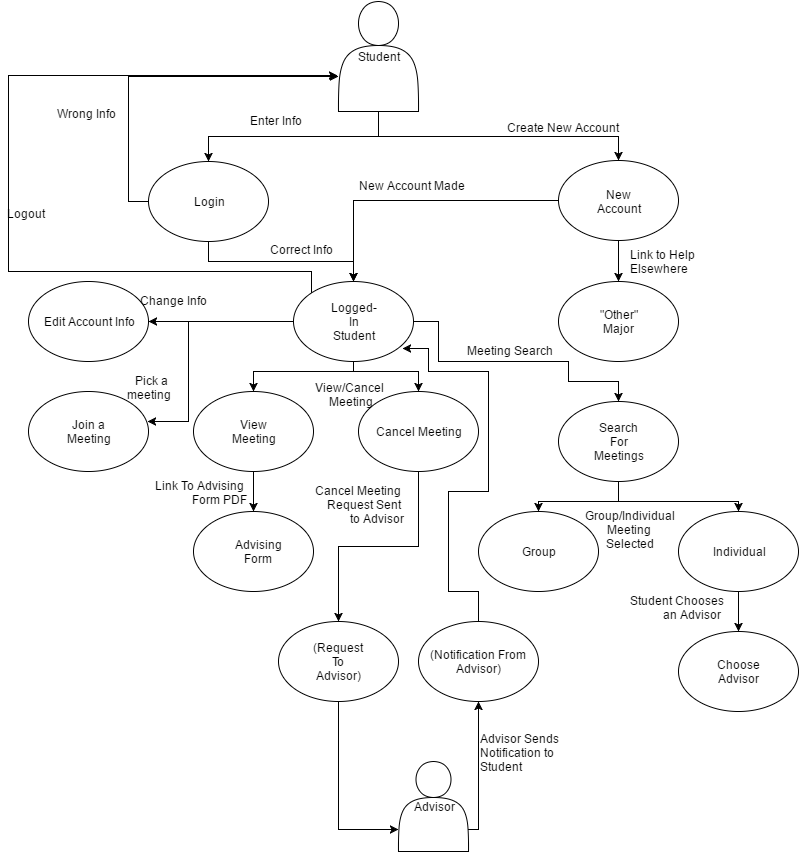

The diagram above was exported from draw.io. Its source (the exported page's mxGraphModel, read from the mxfile embedded in the PNG):
<mxGraphModel dx="1106" dy="589" grid="1" gridSize="10" guides="1" tooltips="1" connect="1" arrows="1" fold="1" page="1" pageScale="1" pageWidth="850" pageHeight="1100" math="0" shadow="0">
  <root>
    <mxCell id="0" />
    <mxCell id="1" parent="0" />
    <mxCell id="2be5d0a44475aa19-44" style="edgeStyle=orthogonalEdgeStyle;rounded=0;html=1;exitX=0.5;exitY=1;entryX=0.5;entryY=0;jettySize=auto;orthogonalLoop=1;" edge="1" parent="1" source="2be5d0a44475aa19-1" target="2be5d0a44475aa19-9">
      <mxGeometry relative="1" as="geometry" />
    </mxCell>
    <mxCell id="2be5d0a44475aa19-62" style="edgeStyle=orthogonalEdgeStyle;rounded=0;html=1;exitX=0;exitY=0.5;entryX=0;entryY=0.682;entryPerimeter=0;jettySize=auto;orthogonalLoop=1;" edge="1" parent="1" source="2be5d0a44475aa19-1" target="2be5d0a44475aa19-31">
      <mxGeometry relative="1" as="geometry" />
    </mxCell>
    <mxCell id="2be5d0a44475aa19-1" value="" style="ellipse;whiteSpace=wrap;html=1;" vertex="1" parent="1">
      <mxGeometry x="180" y="170" width="120" height="80" as="geometry" />
    </mxCell>
    <mxCell id="2be5d0a44475aa19-2" value="Edit Account Info" style="ellipse;whiteSpace=wrap;html=1;" vertex="1" parent="1">
      <mxGeometry x="60" y="290" width="120" height="80" as="geometry" />
    </mxCell>
    <mxCell id="2be5d0a44475aa19-57" style="edgeStyle=orthogonalEdgeStyle;rounded=0;html=1;exitX=0.5;exitY=1;jettySize=auto;orthogonalLoop=1;" edge="1" parent="1" source="2be5d0a44475aa19-3" target="2be5d0a44475aa19-4">
      <mxGeometry relative="1" as="geometry" />
    </mxCell>
    <mxCell id="2be5d0a44475aa19-3" value="" style="ellipse;whiteSpace=wrap;html=1;" vertex="1" parent="1">
      <mxGeometry x="590" y="169" width="120" height="80" as="geometry" />
    </mxCell>
    <mxCell id="2be5d0a44475aa19-4" value="" style="ellipse;whiteSpace=wrap;html=1;" vertex="1" parent="1">
      <mxGeometry x="590" y="290" width="120" height="80" as="geometry" />
    </mxCell>
    <mxCell id="2be5d0a44475aa19-5" value="Login" style="text;html=1;strokeColor=none;fillColor=none;align=center;verticalAlign=middle;whiteSpace=wrap;" vertex="1" parent="1">
      <mxGeometry x="220" y="200" width="40" height="20" as="geometry" />
    </mxCell>
    <mxCell id="2be5d0a44475aa19-7" value="New Account" style="text;html=1;strokeColor=none;fillColor=none;align=center;verticalAlign=middle;whiteSpace=wrap;" vertex="1" parent="1">
      <mxGeometry x="630" y="200" width="40" height="20" as="geometry" />
    </mxCell>
    <mxCell id="2be5d0a44475aa19-8" value="&quot;Other&quot; Major" style="text;html=1;strokeColor=none;fillColor=none;align=center;verticalAlign=middle;whiteSpace=wrap;" vertex="1" parent="1">
      <mxGeometry x="630" y="320" width="40" height="20" as="geometry" />
    </mxCell>
    <mxCell id="2be5d0a44475aa19-45" style="edgeStyle=orthogonalEdgeStyle;rounded=0;html=1;exitX=0.5;exitY=1;jettySize=auto;orthogonalLoop=1;" edge="1" parent="1" source="2be5d0a44475aa19-9" target="2be5d0a44475aa19-27">
      <mxGeometry relative="1" as="geometry">
        <Array as="points">
          <mxPoint x="385" y="380" />
          <mxPoint x="285" y="380" />
        </Array>
      </mxGeometry>
    </mxCell>
    <mxCell id="2be5d0a44475aa19-46" style="edgeStyle=orthogonalEdgeStyle;rounded=0;html=1;exitX=0.5;exitY=1;entryX=0.5;entryY=0;jettySize=auto;orthogonalLoop=1;" edge="1" parent="1" source="2be5d0a44475aa19-9" target="2be5d0a44475aa19-23">
      <mxGeometry relative="1" as="geometry">
        <Array as="points">
          <mxPoint x="385" y="380" />
          <mxPoint x="450" y="380" />
        </Array>
      </mxGeometry>
    </mxCell>
    <mxCell id="2be5d0a44475aa19-47" style="edgeStyle=orthogonalEdgeStyle;rounded=0;html=1;exitX=1;exitY=0.5;entryX=0.5;entryY=0;jettySize=auto;orthogonalLoop=1;" edge="1" parent="1" source="2be5d0a44475aa19-9" target="2be5d0a44475aa19-11">
      <mxGeometry relative="1" as="geometry">
        <Array as="points">
          <mxPoint x="470" y="330" />
          <mxPoint x="470" y="370" />
          <mxPoint x="600" y="370" />
          <mxPoint x="600" y="390" />
          <mxPoint x="650" y="390" />
        </Array>
      </mxGeometry>
    </mxCell>
    <mxCell id="2be5d0a44475aa19-48" style="edgeStyle=orthogonalEdgeStyle;rounded=0;html=1;exitX=0;exitY=0.5;entryX=1;entryY=0.5;jettySize=auto;orthogonalLoop=1;" edge="1" parent="1" source="2be5d0a44475aa19-9" target="2be5d0a44475aa19-2">
      <mxGeometry relative="1" as="geometry">
        <Array as="points" />
      </mxGeometry>
    </mxCell>
    <mxCell id="2be5d0a44475aa19-49" style="edgeStyle=orthogonalEdgeStyle;rounded=0;html=1;exitX=0;exitY=0.5;entryX=0.992;entryY=0.375;entryPerimeter=0;jettySize=auto;orthogonalLoop=1;" edge="1" parent="1" source="2be5d0a44475aa19-9" target="2be5d0a44475aa19-15">
      <mxGeometry relative="1" as="geometry">
        <Array as="points">
          <mxPoint x="220" y="330" />
          <mxPoint x="220" y="430" />
        </Array>
      </mxGeometry>
    </mxCell>
    <mxCell id="550217bf60d9c90e-3" style="edgeStyle=orthogonalEdgeStyle;rounded=0;html=1;exitX=0;exitY=0;entryX=-0.012;entryY=0.673;entryPerimeter=0;jettySize=auto;orthogonalLoop=1;" edge="1" parent="1" source="2be5d0a44475aa19-9" target="2be5d0a44475aa19-31">
      <mxGeometry relative="1" as="geometry">
        <Array as="points">
          <mxPoint x="343" y="280" />
          <mxPoint x="40" y="280" />
          <mxPoint x="40" y="84" />
        </Array>
      </mxGeometry>
    </mxCell>
    <mxCell id="2be5d0a44475aa19-9" value="" style="ellipse;whiteSpace=wrap;html=1;" vertex="1" parent="1">
      <mxGeometry x="325" y="290" width="120" height="80" as="geometry" />
    </mxCell>
    <mxCell id="2be5d0a44475aa19-10" value="Logged-In Student" style="text;html=1;strokeColor=none;fillColor=none;align=center;verticalAlign=middle;whiteSpace=wrap;" vertex="1" parent="1">
      <mxGeometry x="365" y="320" width="40" height="20" as="geometry" />
    </mxCell>
    <mxCell id="2be5d0a44475aa19-50" style="edgeStyle=orthogonalEdgeStyle;rounded=0;html=1;exitX=0.5;exitY=1;entryX=0.5;entryY=0;jettySize=auto;orthogonalLoop=1;" edge="1" parent="1" source="2be5d0a44475aa19-11" target="2be5d0a44475aa19-13">
      <mxGeometry relative="1" as="geometry" />
    </mxCell>
    <mxCell id="2be5d0a44475aa19-51" style="edgeStyle=orthogonalEdgeStyle;rounded=0;html=1;exitX=0.5;exitY=1;entryX=0.5;entryY=0;jettySize=auto;orthogonalLoop=1;" edge="1" parent="1" source="2be5d0a44475aa19-11" target="2be5d0a44475aa19-12">
      <mxGeometry relative="1" as="geometry">
        <Array as="points">
          <mxPoint x="650" y="510" />
          <mxPoint x="770" y="510" />
        </Array>
      </mxGeometry>
    </mxCell>
    <mxCell id="2be5d0a44475aa19-11" value="" style="ellipse;whiteSpace=wrap;html=1;" vertex="1" parent="1">
      <mxGeometry x="590" y="410" width="120" height="80" as="geometry" />
    </mxCell>
    <mxCell id="2be5d0a44475aa19-52" style="edgeStyle=orthogonalEdgeStyle;rounded=0;html=1;exitX=0.5;exitY=1;entryX=0.5;entryY=0;jettySize=auto;orthogonalLoop=1;" edge="1" parent="1" source="2be5d0a44475aa19-12" target="2be5d0a44475aa19-14">
      <mxGeometry relative="1" as="geometry" />
    </mxCell>
    <mxCell id="2be5d0a44475aa19-12" value="" style="ellipse;whiteSpace=wrap;html=1;" vertex="1" parent="1">
      <mxGeometry x="710" y="520" width="120" height="80" as="geometry" />
    </mxCell>
    <mxCell id="2be5d0a44475aa19-13" value="" style="ellipse;whiteSpace=wrap;html=1;" vertex="1" parent="1">
      <mxGeometry x="510" y="520" width="120" height="80" as="geometry" />
    </mxCell>
    <mxCell id="2be5d0a44475aa19-14" value="" style="ellipse;whiteSpace=wrap;html=1;" vertex="1" parent="1">
      <mxGeometry x="710" y="640" width="120" height="80" as="geometry" />
    </mxCell>
    <mxCell id="2be5d0a44475aa19-15" value="" style="ellipse;whiteSpace=wrap;html=1;" vertex="1" parent="1">
      <mxGeometry x="60" y="400" width="120" height="80" as="geometry" />
    </mxCell>
    <mxCell id="2be5d0a44475aa19-16" value="Search For Meetings" style="text;html=1;strokeColor=none;fillColor=none;align=center;verticalAlign=middle;whiteSpace=wrap;" vertex="1" parent="1">
      <mxGeometry x="630" y="440" width="40" height="20" as="geometry" />
    </mxCell>
    <mxCell id="2be5d0a44475aa19-17" value="Individual" style="text;html=1;strokeColor=none;fillColor=none;align=center;verticalAlign=middle;whiteSpace=wrap;" vertex="1" parent="1">
      <mxGeometry x="750" y="550" width="40" height="20" as="geometry" />
    </mxCell>
    <mxCell id="2be5d0a44475aa19-18" value="Group" style="text;html=1;strokeColor=none;fillColor=none;align=center;verticalAlign=middle;whiteSpace=wrap;" vertex="1" parent="1">
      <mxGeometry x="550" y="550" width="40" height="20" as="geometry" />
    </mxCell>
    <mxCell id="2be5d0a44475aa19-19" value="Choose Advisor" style="text;html=1;strokeColor=none;fillColor=none;align=center;verticalAlign=middle;whiteSpace=wrap;" vertex="1" parent="1">
      <mxGeometry x="750" y="670" width="40" height="20" as="geometry" />
    </mxCell>
    <mxCell id="2be5d0a44475aa19-21" value="Join a Meeting" style="text;html=1;strokeColor=none;fillColor=none;align=center;verticalAlign=middle;whiteSpace=wrap;" vertex="1" parent="1">
      <mxGeometry x="100" y="430" width="40" height="20" as="geometry" />
    </mxCell>
    <mxCell id="2be5d0a44475aa19-55" style="edgeStyle=orthogonalEdgeStyle;rounded=0;html=1;exitX=0.5;exitY=1;entryX=0.5;entryY=0;jettySize=auto;orthogonalLoop=1;" edge="1" parent="1" source="2be5d0a44475aa19-23" target="2be5d0a44475aa19-24">
      <mxGeometry relative="1" as="geometry" />
    </mxCell>
    <mxCell id="2be5d0a44475aa19-23" value="Cancel Meeting" style="ellipse;whiteSpace=wrap;html=1;" vertex="1" parent="1">
      <mxGeometry x="390" y="400" width="120" height="80" as="geometry" />
    </mxCell>
    <mxCell id="2be5d0a44475aa19-59" style="edgeStyle=orthogonalEdgeStyle;rounded=0;html=1;exitX=0.5;exitY=1;entryX=0;entryY=0.75;jettySize=auto;orthogonalLoop=1;" edge="1" parent="1" source="2be5d0a44475aa19-24" target="2be5d0a44475aa19-58">
      <mxGeometry relative="1" as="geometry" />
    </mxCell>
    <mxCell id="2be5d0a44475aa19-24" value="" style="ellipse;whiteSpace=wrap;html=1;" vertex="1" parent="1">
      <mxGeometry x="310" y="630" width="120" height="80" as="geometry" />
    </mxCell>
    <mxCell id="2be5d0a44475aa19-25" value="(Request To Advisor)" style="text;html=1;strokeColor=none;fillColor=none;align=center;verticalAlign=middle;whiteSpace=wrap;" vertex="1" parent="1">
      <mxGeometry x="340" y="660" width="60" height="20" as="geometry" />
    </mxCell>
    <mxCell id="2be5d0a44475aa19-61" style="edgeStyle=orthogonalEdgeStyle;rounded=0;html=1;exitX=0.5;exitY=0;entryX=0.908;entryY=0.838;entryPerimeter=0;jettySize=auto;orthogonalLoop=1;" edge="1" parent="1" source="2be5d0a44475aa19-26" target="2be5d0a44475aa19-9">
      <mxGeometry relative="1" as="geometry">
        <Array as="points">
          <mxPoint x="510" y="600" />
          <mxPoint x="480" y="600" />
          <mxPoint x="480" y="500" />
          <mxPoint x="520" y="500" />
          <mxPoint x="520" y="380" />
          <mxPoint x="460" y="380" />
          <mxPoint x="460" y="357" />
        </Array>
      </mxGeometry>
    </mxCell>
    <mxCell id="2be5d0a44475aa19-26" value="(Notification From Advisor)" style="ellipse;whiteSpace=wrap;html=1;" vertex="1" parent="1">
      <mxGeometry x="450" y="630" width="120" height="80" as="geometry" />
    </mxCell>
    <mxCell id="2be5d0a44475aa19-54" style="edgeStyle=orthogonalEdgeStyle;rounded=0;html=1;exitX=0.5;exitY=1;jettySize=auto;orthogonalLoop=1;" edge="1" parent="1" source="2be5d0a44475aa19-27" target="2be5d0a44475aa19-29">
      <mxGeometry relative="1" as="geometry" />
    </mxCell>
    <mxCell id="2be5d0a44475aa19-27" value="" style="ellipse;whiteSpace=wrap;html=1;" vertex="1" parent="1">
      <mxGeometry x="225" y="400" width="120" height="80" as="geometry" />
    </mxCell>
    <mxCell id="2be5d0a44475aa19-28" value="View Meeting" style="text;html=1;strokeColor=none;fillColor=none;align=center;verticalAlign=middle;whiteSpace=wrap;" vertex="1" parent="1">
      <mxGeometry x="265" y="430" width="40" height="20" as="geometry" />
    </mxCell>
    <mxCell id="2be5d0a44475aa19-29" value="" style="ellipse;whiteSpace=wrap;html=1;" vertex="1" parent="1">
      <mxGeometry x="225" y="520" width="120" height="80" as="geometry" />
    </mxCell>
    <mxCell id="2be5d0a44475aa19-30" value="Advising Form" style="text;html=1;strokeColor=none;fillColor=none;align=center;verticalAlign=middle;whiteSpace=wrap;" vertex="1" parent="1">
      <mxGeometry x="270" y="550" width="40" height="20" as="geometry" />
    </mxCell>
    <mxCell id="2be5d0a44475aa19-42" style="edgeStyle=orthogonalEdgeStyle;rounded=0;html=1;exitX=0.5;exitY=1;entryX=0.5;entryY=0;jettySize=auto;orthogonalLoop=1;" edge="1" parent="1" source="2be5d0a44475aa19-31" target="2be5d0a44475aa19-3">
      <mxGeometry relative="1" as="geometry" />
    </mxCell>
    <mxCell id="2be5d0a44475aa19-43" style="edgeStyle=orthogonalEdgeStyle;rounded=0;html=1;exitX=0.5;exitY=1;entryX=0.5;entryY=0;jettySize=auto;orthogonalLoop=1;" edge="1" parent="1" source="2be5d0a44475aa19-31" target="2be5d0a44475aa19-1">
      <mxGeometry relative="1" as="geometry" />
    </mxCell>
    <mxCell id="2be5d0a44475aa19-31" value="Student" style="shape=actor;whiteSpace=wrap;html=1;" vertex="1" parent="1">
      <mxGeometry x="370" y="10" width="80" height="110" as="geometry" />
    </mxCell>
    <mxCell id="2be5d0a44475aa19-35" style="edgeStyle=orthogonalEdgeStyle;rounded=0;html=1;exitX=0.5;exitY=1;entryX=0.5;entryY=1;jettySize=auto;orthogonalLoop=1;" edge="1" parent="1" source="2be5d0a44475aa19-5" target="2be5d0a44475aa19-5">
      <mxGeometry relative="1" as="geometry" />
    </mxCell>
    <mxCell id="2be5d0a44475aa19-36" style="edgeStyle=orthogonalEdgeStyle;rounded=0;html=1;exitX=0.5;exitY=1;entryX=0.5;entryY=1;jettySize=auto;orthogonalLoop=1;" edge="1" parent="1" source="2be5d0a44475aa19-7" target="2be5d0a44475aa19-7">
      <mxGeometry relative="1" as="geometry" />
    </mxCell>
    <mxCell id="2be5d0a44475aa19-53" style="edgeStyle=orthogonalEdgeStyle;rounded=0;html=1;exitX=0.5;exitY=1;entryX=0.5;entryY=1;jettySize=auto;orthogonalLoop=1;" edge="1" parent="1" source="2be5d0a44475aa19-27" target="2be5d0a44475aa19-27">
      <mxGeometry relative="1" as="geometry" />
    </mxCell>
    <mxCell id="2be5d0a44475aa19-60" style="edgeStyle=orthogonalEdgeStyle;rounded=0;html=1;exitX=1;exitY=0.75;jettySize=auto;orthogonalLoop=1;entryX=0.5;entryY=1;" edge="1" parent="1" source="2be5d0a44475aa19-58" target="2be5d0a44475aa19-26">
      <mxGeometry relative="1" as="geometry">
        <mxPoint x="530" y="730" as="targetPoint" />
        <Array as="points">
          <mxPoint x="510" y="838" />
        </Array>
      </mxGeometry>
    </mxCell>
    <mxCell id="2be5d0a44475aa19-58" value="Advisor" style="shape=actor;whiteSpace=wrap;html=1;" vertex="1" parent="1">
      <mxGeometry x="430" y="770" width="70" height="90" as="geometry" />
    </mxCell>
    <mxCell id="2be5d0a44475aa19-63" value="Wrong Info" style="text;html=1;resizable=0;points=[];autosize=1;align=left;verticalAlign=top;spacingTop=-4;" vertex="1" parent="1">
      <mxGeometry x="87" y="113" width="70" height="20" as="geometry" />
    </mxCell>
    <mxCell id="2be5d0a44475aa19-65" value="Enter Info" style="text;html=1;resizable=0;points=[];autosize=1;align=left;verticalAlign=top;spacingTop=-4;" vertex="1" parent="1">
      <mxGeometry x="280" y="120" width="70" height="20" as="geometry" />
    </mxCell>
    <mxCell id="2be5d0a44475aa19-66" value="Create New Account" style="text;html=1;resizable=0;points=[];autosize=1;align=left;verticalAlign=top;spacingTop=-4;" vertex="1" parent="1">
      <mxGeometry x="537" y="127" width="130" height="20" as="geometry" />
    </mxCell>
    <mxCell id="2be5d0a44475aa19-67" value="Correct Info" style="text;html=1;resizable=0;points=[];autosize=1;align=left;verticalAlign=top;spacingTop=-4;" vertex="1" parent="1">
      <mxGeometry x="300" y="249" width="80" height="20" as="geometry" />
    </mxCell>
    <mxCell id="2be5d0a44475aa19-68" value="Change Info" style="text;html=1;resizable=0;points=[];autosize=1;align=left;verticalAlign=top;spacingTop=-4;" vertex="1" parent="1">
      <mxGeometry x="170" y="300" width="80" height="20" as="geometry" />
    </mxCell>
    <mxCell id="2be5d0a44475aa19-69" value="&lt;div style=&quot;text-align: right&quot;&gt;&lt;span&gt;Pick a&amp;nbsp;&lt;/span&gt;&lt;/div&gt;&lt;div style=&quot;text-align: right&quot;&gt;meeting&lt;/div&gt;" style="text;html=1;resizable=0;points=[];autosize=1;align=left;verticalAlign=top;spacingTop=-4;" vertex="1" parent="1">
      <mxGeometry x="157" y="380" width="60" height="30" as="geometry" />
    </mxCell>
    <mxCell id="2be5d0a44475aa19-71" value="Link to Help&amp;nbsp;&lt;div&gt;Elsewhere&lt;/div&gt;" style="text;html=1;resizable=0;points=[];autosize=1;align=left;verticalAlign=top;spacingTop=-4;" vertex="1" parent="1">
      <mxGeometry x="660" y="254" width="80" height="30" as="geometry" />
    </mxCell>
    <mxCell id="2be5d0a44475aa19-72" value="Meeting Search" style="text;html=1;resizable=0;points=[];autosize=1;align=left;verticalAlign=top;spacingTop=-4;" vertex="1" parent="1">
      <mxGeometry x="497" y="350" width="100" height="20" as="geometry" />
    </mxCell>
    <mxCell id="7a0f6fcea54231a4-1" value="View/Cancel&amp;nbsp;&lt;div style=&quot;text-align: center&quot;&gt;Meeting&lt;/div&gt;" style="text;html=1;resizable=0;points=[];autosize=1;align=left;verticalAlign=top;spacingTop=-4;" vertex="1" parent="1">
      <mxGeometry x="345" y="387" width="90" height="30" as="geometry" />
    </mxCell>
    <mxCell id="7a0f6fcea54231a4-2" value="&lt;div style=&quot;text-align: right&quot;&gt;&lt;span&gt;Cancel Meeting&amp;nbsp;&lt;/span&gt;&lt;/div&gt;&lt;div style=&quot;text-align: right&quot;&gt;Request Sent&amp;nbsp;&lt;/div&gt;&lt;div style=&quot;text-align: right&quot;&gt;&lt;span&gt;to Advisor&lt;/span&gt;&lt;/div&gt;" style="text;html=1;resizable=0;points=[];autosize=1;align=left;verticalAlign=top;spacingTop=-4;" vertex="1" parent="1">
      <mxGeometry x="345" y="490" width="100" height="40" as="geometry" />
    </mxCell>
    <mxCell id="7a0f6fcea54231a4-5" value="Advisor Sends&amp;nbsp;&lt;div&gt;Notification to&amp;nbsp;&lt;/div&gt;&lt;div&gt;Student&amp;nbsp;&lt;/div&gt;" style="text;html=1;resizable=0;points=[];autosize=1;align=left;verticalAlign=top;spacingTop=-4;" vertex="1" parent="1">
      <mxGeometry x="510" y="738" width="100" height="40" as="geometry" />
    </mxCell>
    <mxCell id="7a0f6fcea54231a4-6" value="&lt;div style=&quot;text-align: center&quot;&gt;&lt;span&gt;Group/Individual&lt;/span&gt;&lt;/div&gt;&lt;div style=&quot;text-align: center&quot;&gt;Meeting&amp;nbsp;&lt;/div&gt;&lt;div style=&quot;text-align: center&quot;&gt;Selected&lt;/div&gt;" style="text;html=1;resizable=0;points=[];autosize=1;align=left;verticalAlign=top;spacingTop=-4;" vertex="1" parent="1">
      <mxGeometry x="615" y="515" width="110" height="40" as="geometry" />
    </mxCell>
    <mxCell id="7a0f6fcea54231a4-10" value="&lt;div style=&quot;text-align: right&quot;&gt;&lt;span&gt;Link To&amp;nbsp;&lt;/span&gt;&lt;span&gt;Advising&amp;nbsp;&lt;/span&gt;&lt;/div&gt;&lt;div style=&quot;text-align: right&quot;&gt;Form PDF&lt;/div&gt;" style="text;html=1;resizable=0;points=[];autosize=1;align=left;verticalAlign=top;spacingTop=-4;" vertex="1" parent="1">
      <mxGeometry x="185" y="485" width="110" height="30" as="geometry" />
    </mxCell>
    <mxCell id="7a0f6fcea54231a4-11" value="&lt;div style=&quot;text-align: right&quot;&gt;&lt;span&gt;Student Chooses&lt;/span&gt;&lt;/div&gt;&lt;div style=&quot;text-align: right&quot;&gt;an Advisor&amp;nbsp;&lt;/div&gt;" style="text;html=1;resizable=0;points=[];autosize=1;align=left;verticalAlign=top;spacingTop=-4;" vertex="1" parent="1">
      <mxGeometry x="660" y="600" width="110" height="30" as="geometry" />
    </mxCell>
    <mxCell id="7a0f6fcea54231a4-13" style="edgeStyle=orthogonalEdgeStyle;rounded=0;html=1;exitX=0;exitY=0.5;entryX=0.5;entryY=0;jettySize=auto;orthogonalLoop=1;" edge="1" parent="1" source="2be5d0a44475aa19-3" target="2be5d0a44475aa19-9">
      <mxGeometry relative="1" as="geometry" />
    </mxCell>
    <mxCell id="7a0f6fcea54231a4-14" value="New Account Made" style="text;html=1;resizable=0;points=[];autosize=1;align=left;verticalAlign=top;spacingTop=-4;" vertex="1" parent="1">
      <mxGeometry x="389" y="185" width="120" height="20" as="geometry" />
    </mxCell>
    <mxCell id="550217bf60d9c90e-4" value="Logout" style="text;html=1;resizable=0;points=[];autosize=1;align=left;verticalAlign=top;spacingTop=-4;" vertex="1" parent="1">
      <mxGeometry x="37" y="213" width="50" height="20" as="geometry" />
    </mxCell>
  </root>
</mxGraphModel>